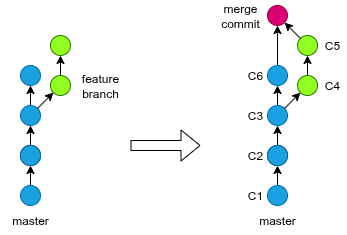

The diagram above was exported from draw.io. Its source (the exported page's mxGraphModel, read from the mxfile embedded in the PNG):
<mxGraphModel dx="1106" dy="663" grid="1" gridSize="10" guides="1" tooltips="1" connect="1" arrows="1" fold="1" page="1" pageScale="1" pageWidth="850" pageHeight="1100" math="0" shadow="0">
  <root>
    <mxCell id="0" />
    <mxCell id="1" parent="0" />
    <mxCell id="2JuPrKyNt02G_sgnf2hA-5" style="edgeStyle=orthogonalEdgeStyle;rounded=0;orthogonalLoop=1;jettySize=auto;html=1;exitX=0.5;exitY=0;exitDx=0;exitDy=0;entryX=0.5;entryY=1;entryDx=0;entryDy=0;" parent="1" source="2JuPrKyNt02G_sgnf2hA-1" target="2JuPrKyNt02G_sgnf2hA-3" edge="1">
      <mxGeometry relative="1" as="geometry" />
    </mxCell>
    <mxCell id="2JuPrKyNt02G_sgnf2hA-1" value="" style="ellipse;whiteSpace=wrap;html=1;aspect=fixed;fillColor=#1ba1e2;fontColor=#ffffff;strokeColor=#006EAF;" parent="1" vertex="1">
      <mxGeometry x="140" y="340" width="20" height="20" as="geometry" />
    </mxCell>
    <mxCell id="2JuPrKyNt02G_sgnf2hA-2" value="" style="ellipse;whiteSpace=wrap;html=1;aspect=fixed;" parent="1" vertex="1">
      <mxGeometry x="140" y="300" width="20" height="20" as="geometry" />
    </mxCell>
    <mxCell id="2JuPrKyNt02G_sgnf2hA-6" style="edgeStyle=orthogonalEdgeStyle;rounded=0;orthogonalLoop=1;jettySize=auto;html=1;exitX=0.5;exitY=0;exitDx=0;exitDy=0;entryX=0.5;entryY=1;entryDx=0;entryDy=0;" parent="1" source="2JuPrKyNt02G_sgnf2hA-3" target="2JuPrKyNt02G_sgnf2hA-4" edge="1">
      <mxGeometry relative="1" as="geometry" />
    </mxCell>
    <mxCell id="2JuPrKyNt02G_sgnf2hA-3" value="" style="ellipse;whiteSpace=wrap;html=1;aspect=fixed;fillColor=#1ba1e2;fontColor=#ffffff;strokeColor=#006EAF;" parent="1" vertex="1">
      <mxGeometry x="140" y="300" width="20" height="20" as="geometry" />
    </mxCell>
    <mxCell id="3uHX_eoGqFU-UHj6SS5O-2" style="edgeStyle=orthogonalEdgeStyle;rounded=0;orthogonalLoop=1;jettySize=auto;html=1;exitX=0.5;exitY=0;exitDx=0;exitDy=0;entryX=0.5;entryY=1;entryDx=0;entryDy=0;" edge="1" parent="1" source="2JuPrKyNt02G_sgnf2hA-4" target="3uHX_eoGqFU-UHj6SS5O-1">
      <mxGeometry relative="1" as="geometry" />
    </mxCell>
    <mxCell id="2JuPrKyNt02G_sgnf2hA-4" value="" style="ellipse;whiteSpace=wrap;html=1;aspect=fixed;fillColor=#1ba1e2;fontColor=#ffffff;strokeColor=#006EAF;" parent="1" vertex="1">
      <mxGeometry x="140" y="260" width="20" height="20" as="geometry" />
    </mxCell>
    <mxCell id="3uHX_eoGqFU-UHj6SS5O-6" style="edgeStyle=orthogonalEdgeStyle;rounded=0;orthogonalLoop=1;jettySize=auto;html=1;exitX=0.5;exitY=0;exitDx=0;exitDy=0;entryX=0.5;entryY=1;entryDx=0;entryDy=0;" edge="1" parent="1" source="2JuPrKyNt02G_sgnf2hA-7" target="3uHX_eoGqFU-UHj6SS5O-5">
      <mxGeometry relative="1" as="geometry" />
    </mxCell>
    <mxCell id="2JuPrKyNt02G_sgnf2hA-7" value="" style="ellipse;whiteSpace=wrap;html=1;aspect=fixed;fillColor=#91FF22;fontColor=#ffffff;strokeColor=#2D7600;" parent="1" vertex="1">
      <mxGeometry x="170" y="230" width="20" height="20" as="geometry" />
    </mxCell>
    <mxCell id="2JuPrKyNt02G_sgnf2hA-9" value="" style="endArrow=classic;html=1;rounded=0;entryX=0;entryY=1;entryDx=0;entryDy=0;" parent="1" target="2JuPrKyNt02G_sgnf2hA-7" edge="1">
      <mxGeometry width="50" height="50" relative="1" as="geometry">
        <mxPoint x="157" y="263" as="sourcePoint" />
        <mxPoint x="174.92893218813447" y="245.07106781186565" as="targetPoint" />
      </mxGeometry>
    </mxCell>
    <mxCell id="2JuPrKyNt02G_sgnf2hA-10" value="master" style="text;html=1;align=center;verticalAlign=middle;whiteSpace=wrap;rounded=0;" parent="1" vertex="1">
      <mxGeometry x="120" y="360" width="60" height="30" as="geometry" />
    </mxCell>
    <mxCell id="2JuPrKyNt02G_sgnf2hA-11" value="&lt;div&gt;&lt;div&gt;feature&lt;div&gt;branch&lt;/div&gt;&lt;/div&gt;&lt;/div&gt;" style="text;html=1;align=center;verticalAlign=middle;whiteSpace=wrap;rounded=0;" parent="1" vertex="1">
      <mxGeometry x="190" y="225" width="60" height="30" as="geometry" />
    </mxCell>
    <mxCell id="2JuPrKyNt02G_sgnf2hA-43" value="" style="shape=flexArrow;endArrow=classic;html=1;rounded=0;" parent="1" edge="1">
      <mxGeometry width="50" height="50" relative="1" as="geometry">
        <mxPoint x="250" y="300" as="sourcePoint" />
        <mxPoint x="320" y="300" as="targetPoint" />
      </mxGeometry>
    </mxCell>
    <mxCell id="3uHX_eoGqFU-UHj6SS5O-1" value="" style="ellipse;whiteSpace=wrap;html=1;aspect=fixed;fillColor=#1ba1e2;fontColor=#ffffff;strokeColor=#006EAF;" vertex="1" parent="1">
      <mxGeometry x="140" y="220" width="20" height="20" as="geometry" />
    </mxCell>
    <mxCell id="3uHX_eoGqFU-UHj6SS5O-5" value="" style="ellipse;whiteSpace=wrap;html=1;aspect=fixed;fillColor=#91FF22;fontColor=#ffffff;strokeColor=#2D7600;" vertex="1" parent="1">
      <mxGeometry x="170" y="190" width="20" height="20" as="geometry" />
    </mxCell>
    <mxCell id="3uHX_eoGqFU-UHj6SS5O-11" style="edgeStyle=orthogonalEdgeStyle;rounded=0;orthogonalLoop=1;jettySize=auto;html=1;exitX=0.5;exitY=0;exitDx=0;exitDy=0;entryX=0.5;entryY=1;entryDx=0;entryDy=0;" edge="1" parent="1" source="3uHX_eoGqFU-UHj6SS5O-12" target="3uHX_eoGqFU-UHj6SS5O-15">
      <mxGeometry relative="1" as="geometry" />
    </mxCell>
    <mxCell id="3uHX_eoGqFU-UHj6SS5O-12" value="" style="ellipse;whiteSpace=wrap;html=1;aspect=fixed;fillColor=#1ba1e2;fontColor=#ffffff;strokeColor=#006EAF;" vertex="1" parent="1">
      <mxGeometry x="387" y="340" width="20" height="20" as="geometry" />
    </mxCell>
    <mxCell id="3uHX_eoGqFU-UHj6SS5O-13" value="" style="ellipse;whiteSpace=wrap;html=1;aspect=fixed;" vertex="1" parent="1">
      <mxGeometry x="387" y="300" width="20" height="20" as="geometry" />
    </mxCell>
    <mxCell id="3uHX_eoGqFU-UHj6SS5O-14" style="edgeStyle=orthogonalEdgeStyle;rounded=0;orthogonalLoop=1;jettySize=auto;html=1;exitX=0.5;exitY=0;exitDx=0;exitDy=0;entryX=0.5;entryY=1;entryDx=0;entryDy=0;" edge="1" parent="1" source="3uHX_eoGqFU-UHj6SS5O-15" target="3uHX_eoGqFU-UHj6SS5O-17">
      <mxGeometry relative="1" as="geometry" />
    </mxCell>
    <mxCell id="3uHX_eoGqFU-UHj6SS5O-15" value="" style="ellipse;whiteSpace=wrap;html=1;aspect=fixed;fillColor=#1ba1e2;fontColor=#ffffff;strokeColor=#006EAF;" vertex="1" parent="1">
      <mxGeometry x="387" y="300" width="20" height="20" as="geometry" />
    </mxCell>
    <mxCell id="3uHX_eoGqFU-UHj6SS5O-16" style="edgeStyle=orthogonalEdgeStyle;rounded=0;orthogonalLoop=1;jettySize=auto;html=1;exitX=0.5;exitY=0;exitDx=0;exitDy=0;entryX=0.5;entryY=1;entryDx=0;entryDy=0;" edge="1" parent="1" source="3uHX_eoGqFU-UHj6SS5O-17" target="3uHX_eoGqFU-UHj6SS5O-22">
      <mxGeometry relative="1" as="geometry" />
    </mxCell>
    <mxCell id="3uHX_eoGqFU-UHj6SS5O-17" value="" style="ellipse;whiteSpace=wrap;html=1;aspect=fixed;fillColor=#1ba1e2;fontColor=#ffffff;strokeColor=#006EAF;" vertex="1" parent="1">
      <mxGeometry x="387" y="260" width="20" height="20" as="geometry" />
    </mxCell>
    <mxCell id="3uHX_eoGqFU-UHj6SS5O-18" style="edgeStyle=orthogonalEdgeStyle;rounded=0;orthogonalLoop=1;jettySize=auto;html=1;exitX=0.5;exitY=0;exitDx=0;exitDy=0;entryX=0.5;entryY=1;entryDx=0;entryDy=0;" edge="1" parent="1" source="3uHX_eoGqFU-UHj6SS5O-19" target="3uHX_eoGqFU-UHj6SS5O-23">
      <mxGeometry relative="1" as="geometry" />
    </mxCell>
    <mxCell id="3uHX_eoGqFU-UHj6SS5O-19" value="" style="ellipse;whiteSpace=wrap;html=1;aspect=fixed;fillColor=#91FF22;fontColor=#ffffff;strokeColor=#2D7600;" vertex="1" parent="1">
      <mxGeometry x="417" y="230" width="20" height="20" as="geometry" />
    </mxCell>
    <mxCell id="3uHX_eoGqFU-UHj6SS5O-20" value="" style="endArrow=classic;html=1;rounded=0;entryX=0;entryY=1;entryDx=0;entryDy=0;" edge="1" parent="1" target="3uHX_eoGqFU-UHj6SS5O-19">
      <mxGeometry width="50" height="50" relative="1" as="geometry">
        <mxPoint x="404" y="263" as="sourcePoint" />
        <mxPoint x="421.92893218813447" y="245.07106781186565" as="targetPoint" />
      </mxGeometry>
    </mxCell>
    <mxCell id="3uHX_eoGqFU-UHj6SS5O-21" value="master" style="text;html=1;align=center;verticalAlign=middle;whiteSpace=wrap;rounded=0;" vertex="1" parent="1">
      <mxGeometry x="367" y="360" width="60" height="30" as="geometry" />
    </mxCell>
    <mxCell id="3uHX_eoGqFU-UHj6SS5O-27" style="edgeStyle=orthogonalEdgeStyle;rounded=0;orthogonalLoop=1;jettySize=auto;html=1;exitX=0.5;exitY=0;exitDx=0;exitDy=0;entryX=0.5;entryY=1;entryDx=0;entryDy=0;" edge="1" parent="1" source="3uHX_eoGqFU-UHj6SS5O-22" target="3uHX_eoGqFU-UHj6SS5O-24">
      <mxGeometry relative="1" as="geometry" />
    </mxCell>
    <mxCell id="3uHX_eoGqFU-UHj6SS5O-22" value="" style="ellipse;whiteSpace=wrap;html=1;aspect=fixed;fillColor=#1ba1e2;fontColor=#ffffff;strokeColor=#006EAF;" vertex="1" parent="1">
      <mxGeometry x="387" y="220" width="20" height="20" as="geometry" />
    </mxCell>
    <mxCell id="3uHX_eoGqFU-UHj6SS5O-23" value="" style="ellipse;whiteSpace=wrap;html=1;aspect=fixed;fillColor=#91FF22;fontColor=#ffffff;strokeColor=#2D7600;" vertex="1" parent="1">
      <mxGeometry x="417" y="190" width="20" height="20" as="geometry" />
    </mxCell>
    <mxCell id="3uHX_eoGqFU-UHj6SS5O-24" value="" style="ellipse;whiteSpace=wrap;html=1;aspect=fixed;fillColor=#d80073;strokeColor=#A50040;fontColor=#ffffff;" vertex="1" parent="1">
      <mxGeometry x="387" y="160" width="20" height="20" as="geometry" />
    </mxCell>
    <mxCell id="3uHX_eoGqFU-UHj6SS5O-26" value="" style="endArrow=classic;html=1;rounded=0;exitX=0;exitY=0;exitDx=0;exitDy=0;entryX=1;entryY=1;entryDx=0;entryDy=0;" edge="1" parent="1" source="3uHX_eoGqFU-UHj6SS5O-23" target="3uHX_eoGqFU-UHj6SS5O-24">
      <mxGeometry width="50" height="50" relative="1" as="geometry">
        <mxPoint x="580" y="180" as="sourcePoint" />
        <mxPoint x="550" y="140" as="targetPoint" />
      </mxGeometry>
    </mxCell>
    <mxCell id="3uHX_eoGqFU-UHj6SS5O-28" value="&lt;div&gt;&lt;div&gt;merge&lt;/div&gt;&lt;/div&gt;&lt;div&gt;commit&lt;/div&gt;" style="text;html=1;align=center;verticalAlign=middle;whiteSpace=wrap;rounded=0;" vertex="1" parent="1">
      <mxGeometry x="330" y="155" width="60" height="30" as="geometry" />
    </mxCell>
    <mxCell id="3uHX_eoGqFU-UHj6SS5O-29" value="C1" style="text;html=1;align=center;verticalAlign=middle;whiteSpace=wrap;rounded=0;" vertex="1" parent="1">
      <mxGeometry x="360" y="335" width="30" height="30" as="geometry" />
    </mxCell>
    <mxCell id="3uHX_eoGqFU-UHj6SS5O-30" value="C2" style="text;html=1;align=center;verticalAlign=middle;whiteSpace=wrap;rounded=0;" vertex="1" parent="1">
      <mxGeometry x="360" y="295" width="30" height="30" as="geometry" />
    </mxCell>
    <mxCell id="3uHX_eoGqFU-UHj6SS5O-31" value="C3" style="text;html=1;align=center;verticalAlign=middle;whiteSpace=wrap;rounded=0;" vertex="1" parent="1">
      <mxGeometry x="360" y="255" width="30" height="30" as="geometry" />
    </mxCell>
    <mxCell id="3uHX_eoGqFU-UHj6SS5O-32" value="C6" style="text;html=1;align=center;verticalAlign=middle;whiteSpace=wrap;rounded=0;" vertex="1" parent="1">
      <mxGeometry x="360" y="215" width="30" height="30" as="geometry" />
    </mxCell>
    <mxCell id="3uHX_eoGqFU-UHj6SS5O-33" value="C4" style="text;html=1;align=center;verticalAlign=middle;whiteSpace=wrap;rounded=0;" vertex="1" parent="1">
      <mxGeometry x="437" y="225" width="30" height="30" as="geometry" />
    </mxCell>
    <mxCell id="3uHX_eoGqFU-UHj6SS5O-34" value="C5" style="text;html=1;align=center;verticalAlign=middle;whiteSpace=wrap;rounded=0;" vertex="1" parent="1">
      <mxGeometry x="437" y="185" width="30" height="30" as="geometry" />
    </mxCell>
  </root>
</mxGraphModel>